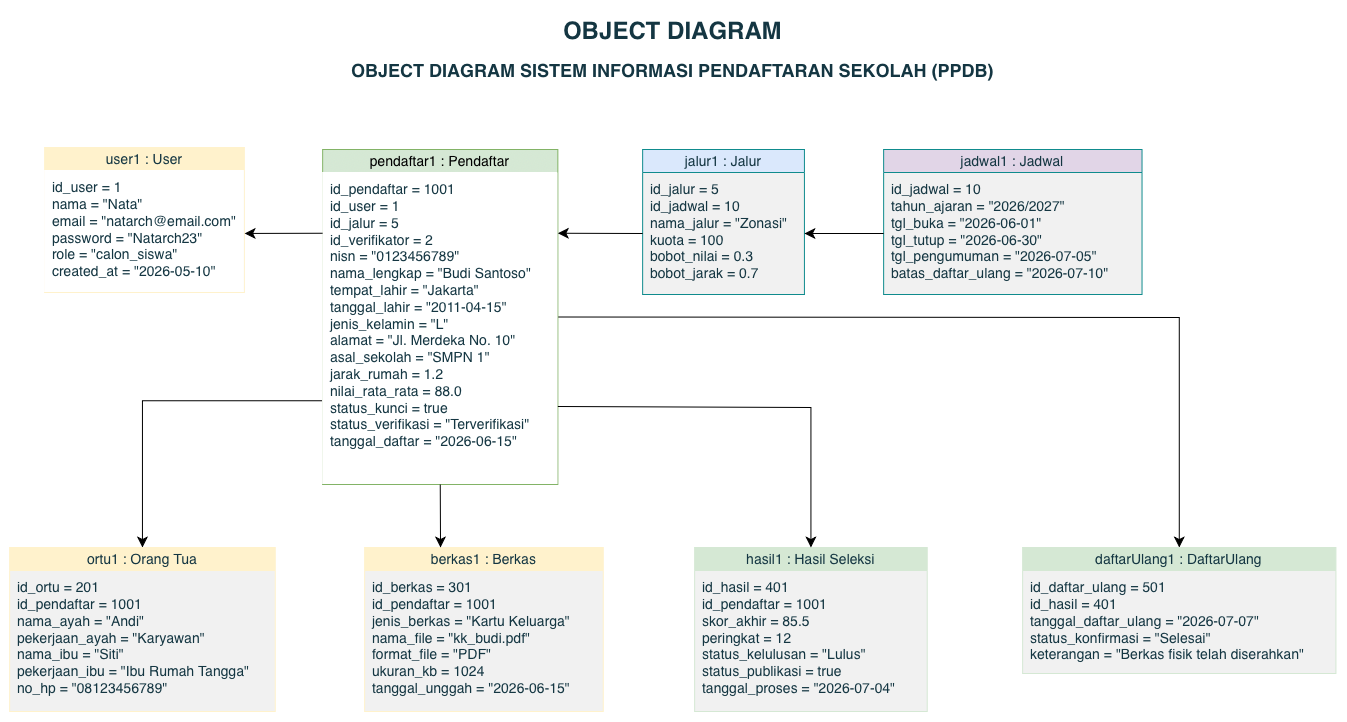

The diagram above was exported from draw.io. Its source (the exported page's mxGraphModel, read from the mxfile embedded in the PNG):
<mxGraphModel dx="1710" dy="1678" grid="1" gridSize="10" guides="1" tooltips="1" connect="1" arrows="1" fold="1" page="1" pageScale="1" pageWidth="827" pageHeight="1169" math="0" shadow="0">
  <root>
    <mxCell id="0" />
    <mxCell id="1" parent="0" />
    <UserObject label="" plantUmlData="{&#10;  &quot;data&quot;: &quot;@startuml\nobject \&quot;jadwal1 : Jadwal\&quot; as jadwal1 {\n  id_jadwal = 10\n  tahun_ajaran = \&quot;2026/2027\&quot;\n  tgl_buka = \&quot;2026-06-01\&quot;\n  tgl_tutup = \&quot;2026-06-30\&quot;\n  tgl_pengumuman = \&quot;2026-07-05\&quot;\n  batas_daftar_ulang = \&quot;2026-07-10\&quot;\n}\n\nobject \&quot;jalur1 : Jalur\&quot; as jalur1 {\n  id_jalur = 5\n  id_jadwal = 10\n  nama_jalur = \&quot;Zonasi\&quot;\n  kuota = 100\n  bobot_nilai = 0.3\n  bobot_jarak = 0.7\n}\n\nobject \&quot;user1 : User\&quot; as user1 {\n  id_user = 1\n  nama = \&quot;Budi\&quot;\n  email = \&quot;budi@email.com\&quot;\n  password = \&quot;***\&quot;\n  role = \&quot;calon_siswa\&quot;\n  created_at = \&quot;2026-05-10\&quot;\n}\n\nobject \&quot;panitia1 : User\&quot; as panitia1 {\n  id_user = 2\n  nama = \&quot;Admin PPDB\&quot;\n  email = \&quot;admin@sekolah.sch.id\&quot;\n  password = \&quot;***\&quot;\n  role = \&quot;panitia\&quot;\n  created_at = \&quot;2026-01-05\&quot;\n}\n\nobject \&quot;pendaftar1 : Pendaftar\&quot; as pendaftar1 {\n  id_pendaftar = 1001\n  id_user = 1\n  id_jalur = 5\n  id_verifikator = 2\n  nisn = \&quot;0123456789\&quot;\n  nama_lengkap = \&quot;Budi Santoso\&quot;\n  tempat_lahir = \&quot;Jakarta\&quot;\n  tanggal_lahir = \&quot;2011-04-15\&quot;\n  jenis_kelamin = \&quot;L\&quot;\n  alamat = \&quot;Jl. Merdeka No. 10\&quot;\n  asal_sekolah = \&quot;SMPN 1\&quot;\n  jarak_rumah = 1.2\n  nilai_rata_rata = 88.0\n  status_kunci = true\n  status_verifikasi = \&quot;Terverifikasi\&quot;\n  tanggal_daftar = \&quot;2026-06-15\&quot;\n}\n\nobject \&quot;ortu1 : Orang Tua\&quot; as ortu1 {\n  id_ortu = 201\n  id_pendaftar = 1001\n  nama_ayah = \&quot;Andi\&quot;\n  pekerjaan_ayah = \&quot;Karyawan\&quot;\n  nama_ibu = \&quot;Siti\&quot;\n  pekerjaan_ibu = \&quot;Ibu Rumah Tangga\&quot;\n  no_hp = \&quot;08123456789\&quot;\n}\n\nobject \&quot;berkas1 : Berkas\&quot; as berkas1 {\n  id_berkas = 301\n  id_pendaftar = 1001\n  jenis_berkas = \&quot;Kartu Keluarga\&quot;\n  nama_file = \&quot;kk_budi.pdf\&quot;\n  format_file = \&quot;PDF\&quot;\n  ukuran_kb = 1024\n  tanggal_unggah = \&quot;2026-06-15\&quot;\n}\n\nobject \&quot;hasil1 : Hasil Seleksi\&quot; as hasil1 {\n  id_hasil = 401\n  id_pendaftar = 1001\n  skor_akhir = 85.5\n  peringkat = 12\n  status_kelulusan = \&quot;Lulus\&quot;\n  status_publikasi = true\n  tanggal_proses = \&quot;2026-07-04\&quot;\n}\n\nobject \&quot;daftarUlang1 : DaftarUlang\&quot; as daftarUlang1 {\n  id_daftar_ulang = 501\n  id_hasil = 401\n  tanggal_daftar_ulang = \&quot;2026-07-07\&quot;\n  status_konfirmasi = \&quot;Selesai\&quot;\n  keterangan = \&quot;Berkas fisik telah diserahkan\&quot;\n}\n\njadwal1 \&quot;1\&quot; -- \&quot;1\&quot; jalur1 : mengatur &gt;\nuser1 \&quot;1\&quot; -- \&quot;1\&quot; pendaftar1 : memiliki &gt;\npanitia1 \&quot;1\&quot; -- \&quot;1\&quot; pendaftar1 : memverifikasi &gt;\njalur1 \&quot;1\&quot; -- \&quot;*\&quot; pendaftar1 : dipilih oleh &lt;\npendaftar1 \&quot;1\&quot; -- \&quot;1\&quot; ortu1 : memiliki &gt;\npendaftar1 \&quot;1\&quot; -- \&quot;1..4\&quot; berkas1 : mengunggah &gt;\npendaftar1 \&quot;1\&quot; -- \&quot;1\&quot; hasil1 : menghasilkan &gt;\nhasil1 \&quot;1\&quot; -- \&quot;1\&quot; daftarUlang1 : dilanjutkan &gt;\n@enduml&quot;,&#10;  &quot;config&quot;: null&#10;}" id="Mnn8orOKmxIfxkp7CLaA-1">
      <mxCell connectable="0" parent="1" style="group;editIcon=1;lockedGroup=0;groupPadding=10;transparentBounds=1;labelBackgroundColor=none;fontColor=#143642;" vertex="1">
        <mxGeometry as="geometry" />
      </mxCell>
    </UserObject>
    <UserObject label="jadwal1 : Jadwal" plantUmlId="obj_0" plantUmlBaseStyle="swimlane;collapsible=0;startSize=23;rounded=0;whiteSpace=wrap;fontStyle=0;fontSize=14;align=center;fillColor=#F1F1F1;swimlaneFillColor=#F1F1F1;strokeColor=#181818;" plantUmlBaseValue="jadwal1 : Jadwal" id="Mnn8orOKmxIfxkp7CLaA-2">
      <mxCell parent="Mnn8orOKmxIfxkp7CLaA-1" style="swimlane;collapsible=0;startSize=23;rounded=0;whiteSpace=wrap;fontStyle=0;fontSize=14;align=center;fillColor=#E1D5E7;swimlaneFillColor=#F1F1F1;strokeColor=#0F8B8D;labelBackgroundColor=none;fontColor=#143642;" vertex="1">
        <mxGeometry height="145" width="258.3871999999999" x="1102.1399999999999" y="172" as="geometry" />
      </mxCell>
    </UserObject>
    <UserObject label="id_jadwal = 10&#10;tahun_ajaran = &quot;2026/2027&quot;&#10;tgl_buka = &quot;2026-06-01&quot;&#10;tgl_tutup = &quot;2026-06-30&quot;&#10;tgl_pengumuman = &quot;2026-07-05&quot;&#10;batas_daftar_ulang = &quot;2026-07-10&quot;" plantUmlId="oattr_1" plantUmlBaseStyle="text;align=left;verticalAlign=top;spacingLeft=6;spacingTop=2;whiteSpace=wrap;fontSize=14;fillColor=none;strokeColor=none;" plantUmlBaseValue="id_jadwal = 10&#10;tahun_ajaran = &quot;2026/2027&quot;&#10;tgl_buka = &quot;2026-06-01&quot;&#10;tgl_tutup = &quot;2026-06-30&quot;&#10;tgl_pengumuman = &quot;2026-07-05&quot;&#10;batas_daftar_ulang = &quot;2026-07-10&quot;" id="Mnn8orOKmxIfxkp7CLaA-3">
      <mxCell parent="Mnn8orOKmxIfxkp7CLaA-2" style="text;align=left;verticalAlign=top;spacingLeft=6;spacingTop=2;whiteSpace=wrap;fontSize=14;fillColor=none;strokeColor=none;labelBackgroundColor=none;fontColor=#143642;" vertex="1">
        <mxGeometry height="122" width="258.3871999999999" y="23" as="geometry" />
      </mxCell>
    </UserObject>
    <UserObject label="jalur1 : Jalur" plantUmlId="obj_2" plantUmlBaseStyle="swimlane;collapsible=0;startSize=23;rounded=0;whiteSpace=wrap;fontStyle=0;fontSize=14;align=center;fillColor=#F1F1F1;swimlaneFillColor=#F1F1F1;strokeColor=#181818;" plantUmlBaseValue="jalur1 : Jalur" id="Mnn8orOKmxIfxkp7CLaA-4">
      <mxCell parent="Mnn8orOKmxIfxkp7CLaA-1" style="swimlane;collapsible=0;startSize=23;rounded=0;whiteSpace=wrap;fontStyle=0;fontSize=14;align=center;fillColor=#DAE8FC;swimlaneFillColor=#F1F1F1;strokeColor=#0F8B8D;labelBackgroundColor=none;fontColor=#143642;" vertex="1">
        <mxGeometry height="145" width="161.789" x="861.1371999999999" y="172" as="geometry" />
      </mxCell>
    </UserObject>
    <UserObject label="id_jalur = 5&#10;id_jadwal = 10&#10;nama_jalur = &quot;Zonasi&quot;&#10;kuota = 100&#10;bobot_nilai = 0.3&#10;bobot_jarak = 0.7" plantUmlId="oattr_3" plantUmlBaseStyle="text;align=left;verticalAlign=top;spacingLeft=6;spacingTop=2;whiteSpace=wrap;fontSize=14;fillColor=none;strokeColor=none;" plantUmlBaseValue="id_jalur = 5&#10;id_jadwal = 10&#10;nama_jalur = &quot;Zonasi&quot;&#10;kuota = 100&#10;bobot_nilai = 0.3&#10;bobot_jarak = 0.7" id="Mnn8orOKmxIfxkp7CLaA-5">
      <mxCell parent="Mnn8orOKmxIfxkp7CLaA-4" style="text;align=left;verticalAlign=top;spacingLeft=6;spacingTop=2;whiteSpace=wrap;fontSize=14;fillColor=none;strokeColor=none;labelBackgroundColor=none;fontColor=#143642;" vertex="1">
        <mxGeometry height="122" width="161.789" y="23" as="geometry" />
      </mxCell>
    </UserObject>
    <UserObject label="user1 : User" plantUmlId="obj_4" plantUmlBaseStyle="swimlane;collapsible=0;startSize=23;rounded=0;whiteSpace=wrap;fontStyle=0;fontSize=14;align=center;fillColor=#F1F1F1;swimlaneFillColor=#F1F1F1;strokeColor=#181818;" plantUmlBaseValue="user1 : User" id="Mnn8orOKmxIfxkp7CLaA-6">
      <mxCell parent="Mnn8orOKmxIfxkp7CLaA-1" style="swimlane;collapsible=0;startSize=23;rounded=0;whiteSpace=wrap;fontStyle=0;fontSize=14;align=center;fillColor=#FFF2CC;swimlaneFillColor=#F1F1F1;strokeColor=#FFF2CC;labelBackgroundColor=none;fontColor=#143642;" vertex="1">
        <mxGeometry height="145" width="199.71" x="263.14" y="170" as="geometry" />
      </mxCell>
    </UserObject>
    <UserObject label="id_user = 1&#10;nama = &quot;Nata&quot;&#10;email = &quot;natarch@email.com&quot;&#10;password = &quot;Natarch23&quot;&#10;role = &quot;calon_siswa&quot;&#10;created_at = &quot;2026-05-10&quot;" plantUmlId="oattr_5" plantUmlBaseStyle="text;align=left;verticalAlign=top;spacingLeft=6;spacingTop=2;whiteSpace=wrap;fontSize=14;fillColor=none;strokeColor=none;" plantUmlBaseValue="id_user = 1&#10;nama = &quot;Budi&quot;&#10;email = &quot;budi@email.com&quot;&#10;password = &quot;***&quot;&#10;role = &quot;calon_siswa&quot;&#10;created_at = &quot;2026-05-10&quot;" id="Mnn8orOKmxIfxkp7CLaA-7">
      <mxCell parent="Mnn8orOKmxIfxkp7CLaA-6" style="text;align=left;verticalAlign=top;spacingLeft=6;spacingTop=2;whiteSpace=wrap;fontSize=14;fillColor=default;strokeColor=none;labelBackgroundColor=none;fontColor=#143642;" vertex="1">
        <mxGeometry height="122" width="199.71439999999993" y="23" as="geometry" />
      </mxCell>
    </UserObject>
    <mxCell id="Mnn8orOKmxIfxkp7CLaA-28" edge="1" parent="Mnn8orOKmxIfxkp7CLaA-1" source="Mnn8orOKmxIfxkp7CLaA-10" style="edgeStyle=none;curved=0;rounded=0;orthogonalLoop=1;jettySize=auto;html=1;exitX=1;exitY=0.5;exitDx=0;exitDy=0;entryX=0.5;entryY=0;entryDx=0;entryDy=0;strokeColor=#000000;fontSize=12;fontColor=default;startSize=8;endSize=8;labelBackgroundColor=none;" target="Mnn8orOKmxIfxkp7CLaA-18">
      <mxGeometry relative="1" x="-0.0064" as="geometry">
        <Array as="points">
          <mxPoint x="1397.7800000000002" y="340" />
        </Array>
      </mxGeometry>
    </mxCell>
    <mxCell id="Mnn8orOKmxIfxkp7CLaA-29" edge="1" parent="Mnn8orOKmxIfxkp7CLaA-1" source="Mnn8orOKmxIfxkp7CLaA-10" style="edgeStyle=none;curved=0;rounded=0;orthogonalLoop=1;jettySize=auto;html=1;exitX=0;exitY=0.75;exitDx=0;exitDy=0;entryX=0.5;entryY=0;entryDx=0;entryDy=0;strokeColor=light-dark(#000000,#000000);fontSize=12;fontColor=default;startSize=8;endSize=8;labelBackgroundColor=none;" target="Mnn8orOKmxIfxkp7CLaA-12">
      <mxGeometry relative="1" as="geometry">
        <Array as="points">
          <mxPoint x="360.95" y="423.25" />
        </Array>
      </mxGeometry>
    </mxCell>
    <UserObject label="pendaftar1 : Pendaftar" plantUmlId="obj_8" plantUmlBaseStyle="swimlane;collapsible=0;startSize=23;rounded=0;whiteSpace=wrap;fontStyle=0;fontSize=14;align=center;fillColor=#F1F1F1;swimlaneFillColor=#F1F1F1;strokeColor=#181818;" plantUmlBaseValue="pendaftar1 : Pendaftar" id="Mnn8orOKmxIfxkp7CLaA-10">
      <mxCell parent="Mnn8orOKmxIfxkp7CLaA-1" style="swimlane;collapsible=0;startSize=23;rounded=0;whiteSpace=wrap;fontStyle=0;fontSize=14;align=center;fillColor=#D5E8D4;swimlaneFillColor=#F1F1F1;strokeColor=#82b366;labelBackgroundColor=none;gradientColor=#D5E8D4;" vertex="1">
        <mxGeometry height="335" width="235.2206" x="541.1387999999998" y="172" as="geometry" />
      </mxCell>
    </UserObject>
    <UserObject label="id_pendaftar = 1001&#10;id_user = 1&#10;id_jalur = 5&#10;id_verifikator = 2&#10;nisn = &quot;0123456789&quot;&#10;nama_lengkap = &quot;Budi Santoso&quot;&#10;tempat_lahir = &quot;Jakarta&quot;&#10;tanggal_lahir = &quot;2011-04-15&quot;&#10;jenis_kelamin = &quot;L&quot;&#10;alamat = &quot;Jl. Merdeka No. 10&quot;&#10;asal_sekolah = &quot;SMPN 1&quot;&#10;jarak_rumah = 1.2&#10;nilai_rata_rata = 88.0&#10;status_kunci = true&#10;status_verifikasi = &quot;Terverifikasi&quot;&#10;tanggal_daftar = &quot;2026-06-15&quot;" plantUmlId="oattr_9" plantUmlBaseStyle="text;align=left;verticalAlign=top;spacingLeft=6;spacingTop=2;whiteSpace=wrap;fontSize=14;fillColor=none;strokeColor=none;" plantUmlBaseValue="id_pendaftar = 1001&#10;id_user = 1&#10;id_jalur = 5&#10;id_verifikator = 2&#10;nisn = &quot;0123456789&quot;&#10;nama_lengkap = &quot;Budi Santoso&quot;&#10;tempat_lahir = &quot;Jakarta&quot;&#10;tanggal_lahir = &quot;2011-04-15&quot;&#10;jenis_kelamin = &quot;L&quot;&#10;alamat = &quot;Jl. Merdeka No. 10&quot;&#10;asal_sekolah = &quot;SMPN 1&quot;&#10;jarak_rumah = 1.2&#10;nilai_rata_rata = 88.0&#10;status_kunci = true&#10;status_verifikasi = &quot;Terverifikasi&quot;&#10;tanggal_daftar = &quot;2026-06-15&quot;" id="Mnn8orOKmxIfxkp7CLaA-11">
      <mxCell parent="Mnn8orOKmxIfxkp7CLaA-10" style="text;align=left;verticalAlign=top;spacingLeft=6;spacingTop=2;whiteSpace=wrap;fontSize=14;fillColor=default;strokeColor=none;labelBackgroundColor=none;fontColor=#143642;fillStyle=auto;gradientColor=none;" vertex="1">
        <mxGeometry height="312" width="235.22" y="23" as="geometry" />
      </mxCell>
    </UserObject>
    <UserObject label="ortu1 : Orang Tua" plantUmlId="obj_10" plantUmlBaseStyle="swimlane;collapsible=0;startSize=23;rounded=0;whiteSpace=wrap;fontStyle=0;fontSize=14;align=center;fillColor=#F1F1F1;swimlaneFillColor=#F1F1F1;strokeColor=#181818;" plantUmlBaseValue="ortu1 : Orang Tua" id="Mnn8orOKmxIfxkp7CLaA-12">
      <mxCell parent="Mnn8orOKmxIfxkp7CLaA-1" style="swimlane;collapsible=0;startSize=23;rounded=0;whiteSpace=wrap;fontStyle=0;fontSize=14;align=center;fillColor=#FFF2CC;swimlaneFillColor=#F1F1F1;strokeColor=#FFF2CC;labelBackgroundColor=none;fontColor=#143642;" vertex="1">
        <mxGeometry height="164" width="265.61310000000003" x="228.13939999999968" y="570" as="geometry" />
      </mxCell>
    </UserObject>
    <UserObject label="id_ortu = 201&#10;id_pendaftar = 1001&#10;nama_ayah = &quot;Andi&quot;&#10;pekerjaan_ayah = &quot;Karyawan&quot;&#10;nama_ibu = &quot;Siti&quot;&#10;pekerjaan_ibu = &quot;Ibu Rumah Tangga&quot;&#10;no_hp = &quot;08123456789&quot;" plantUmlId="oattr_11" plantUmlBaseStyle="text;align=left;verticalAlign=top;spacingLeft=6;spacingTop=2;whiteSpace=wrap;fontSize=14;fillColor=none;strokeColor=none;" plantUmlBaseValue="id_ortu = 201&#10;id_pendaftar = 1001&#10;nama_ayah = &quot;Andi&quot;&#10;pekerjaan_ayah = &quot;Karyawan&quot;&#10;nama_ibu = &quot;Siti&quot;&#10;pekerjaan_ibu = &quot;Ibu Rumah Tangga&quot;&#10;no_hp = &quot;08123456789&quot;" id="Mnn8orOKmxIfxkp7CLaA-13">
      <mxCell parent="Mnn8orOKmxIfxkp7CLaA-12" style="text;align=left;verticalAlign=top;spacingLeft=6;spacingTop=2;whiteSpace=wrap;fontSize=14;fillColor=none;strokeColor=none;labelBackgroundColor=none;fontColor=#143642;" vertex="1">
        <mxGeometry height="141" width="265.61310000000003" y="23" as="geometry" />
      </mxCell>
    </UserObject>
    <UserObject label="berkas1 : Berkas" plantUmlId="obj_12" plantUmlBaseStyle="swimlane;collapsible=0;startSize=23;rounded=0;whiteSpace=wrap;fontStyle=0;fontSize=14;align=center;fillColor=#F1F1F1;swimlaneFillColor=#F1F1F1;strokeColor=#181818;" plantUmlBaseValue="berkas1 : Berkas" id="Mnn8orOKmxIfxkp7CLaA-14">
      <mxCell parent="Mnn8orOKmxIfxkp7CLaA-1" style="swimlane;collapsible=0;startSize=23;rounded=0;whiteSpace=wrap;fontStyle=0;fontSize=14;align=center;fillColor=#FFF2CC;swimlaneFillColor=#F1F1F1;strokeColor=#FFF2CC;labelBackgroundColor=none;fontColor=#143642;" vertex="1">
        <mxGeometry height="164" width="238.61789999999993" x="583.1424999999997" y="570" as="geometry" />
      </mxCell>
    </UserObject>
    <UserObject label="id_berkas = 301&#10;id_pendaftar = 1001&#10;jenis_berkas = &quot;Kartu Keluarga&quot;&#10;nama_file = &quot;kk_budi.pdf&quot;&#10;format_file = &quot;PDF&quot;&#10;ukuran_kb = 1024&#10;tanggal_unggah = &quot;2026-06-15&quot;" plantUmlId="oattr_13" plantUmlBaseStyle="text;align=left;verticalAlign=top;spacingLeft=6;spacingTop=2;whiteSpace=wrap;fontSize=14;fillColor=none;strokeColor=none;" plantUmlBaseValue="id_berkas = 301&#10;id_pendaftar = 1001&#10;jenis_berkas = &quot;Kartu Keluarga&quot;&#10;nama_file = &quot;kk_budi.pdf&quot;&#10;format_file = &quot;PDF&quot;&#10;ukuran_kb = 1024&#10;tanggal_unggah = &quot;2026-06-15&quot;" id="Mnn8orOKmxIfxkp7CLaA-15">
      <mxCell parent="Mnn8orOKmxIfxkp7CLaA-14" style="text;align=left;verticalAlign=top;spacingLeft=6;spacingTop=2;whiteSpace=wrap;fontSize=14;fillColor=none;strokeColor=none;labelBackgroundColor=none;fontColor=#143642;" vertex="1">
        <mxGeometry height="141" width="238.61789999999993" y="23" as="geometry" />
      </mxCell>
    </UserObject>
    <UserObject label="hasil1 : Hasil Seleksi" plantUmlId="obj_14" plantUmlBaseStyle="swimlane;collapsible=0;startSize=23;rounded=0;whiteSpace=wrap;fontStyle=0;fontSize=14;align=center;fillColor=#F1F1F1;swimlaneFillColor=#F1F1F1;strokeColor=#181818;" plantUmlBaseValue="hasil1 : Hasil Seleksi" id="Mnn8orOKmxIfxkp7CLaA-16">
      <mxCell parent="Mnn8orOKmxIfxkp7CLaA-1" style="swimlane;collapsible=0;startSize=23;rounded=0;whiteSpace=wrap;fontStyle=0;fontSize=14;align=center;fillColor=#D5E8D4;swimlaneFillColor=#F1F1F1;strokeColor=#D5E8D4;labelBackgroundColor=none;fontColor=#143642;" vertex="1">
        <mxGeometry height="164" width="232.5747999999999" x="913.1403999999997" y="570" as="geometry" />
      </mxCell>
    </UserObject>
    <UserObject label="id_hasil = 401&#10;id_pendaftar = 1001&#10;skor_akhir = 85.5&#10;peringkat = 12&#10;status_kelulusan = &quot;Lulus&quot;&#10;status_publikasi = true&#10;tanggal_proses = &quot;2026-07-04&quot;" plantUmlId="oattr_15" plantUmlBaseStyle="text;align=left;verticalAlign=top;spacingLeft=6;spacingTop=2;whiteSpace=wrap;fontSize=14;fillColor=none;strokeColor=none;" plantUmlBaseValue="id_hasil = 401&#10;id_pendaftar = 1001&#10;skor_akhir = 85.5&#10;peringkat = 12&#10;status_kelulusan = &quot;Lulus&quot;&#10;status_publikasi = true&#10;tanggal_proses = &quot;2026-07-04&quot;" id="Mnn8orOKmxIfxkp7CLaA-17">
      <mxCell parent="Mnn8orOKmxIfxkp7CLaA-16" style="text;align=left;verticalAlign=top;spacingLeft=6;spacingTop=2;whiteSpace=wrap;fontSize=14;fillColor=none;strokeColor=none;labelBackgroundColor=none;fontColor=#143642;" vertex="1">
        <mxGeometry height="141" width="232.5747999999999" y="23" as="geometry" />
      </mxCell>
    </UserObject>
    <UserObject label="daftarUlang1 : DaftarUlang" plantUmlId="obj_16" plantUmlBaseStyle="swimlane;collapsible=0;startSize=23;rounded=0;whiteSpace=wrap;fontStyle=0;fontSize=14;align=center;fillColor=#F1F1F1;swimlaneFillColor=#F1F1F1;strokeColor=#181818;" plantUmlBaseValue="daftarUlang1 : DaftarUlang" id="Mnn8orOKmxIfxkp7CLaA-18">
      <mxCell parent="Mnn8orOKmxIfxkp7CLaA-1" style="swimlane;collapsible=0;startSize=23;rounded=0;whiteSpace=wrap;fontStyle=0;fontSize=14;align=center;fillColor=#D5E8D4;swimlaneFillColor=#F1F1F1;strokeColor=#D5E8D4;labelBackgroundColor=none;fontColor=#143642;" vertex="1">
        <mxGeometry height="126" width="313.2936999999999" x="1241.1351999999993" y="570" as="geometry" />
      </mxCell>
    </UserObject>
    <UserObject label="id_daftar_ulang = 501&#10;id_hasil = 401&#10;tanggal_daftar_ulang = &quot;2026-07-07&quot;&#10;status_konfirmasi = &quot;Selesai&quot;&#10;keterangan = &quot;Berkas fisik telah diserahkan&quot;" plantUmlId="oattr_17" plantUmlBaseStyle="text;align=left;verticalAlign=top;spacingLeft=6;spacingTop=2;whiteSpace=wrap;fontSize=14;fillColor=none;strokeColor=none;" plantUmlBaseValue="id_daftar_ulang = 501&#10;id_hasil = 401&#10;tanggal_daftar_ulang = &quot;2026-07-07&quot;&#10;status_konfirmasi = &quot;Selesai&quot;&#10;keterangan = &quot;Berkas fisik telah diserahkan&quot;" id="Mnn8orOKmxIfxkp7CLaA-19">
      <mxCell parent="Mnn8orOKmxIfxkp7CLaA-18" style="text;align=left;verticalAlign=top;spacingLeft=6;spacingTop=2;whiteSpace=wrap;fontSize=14;fillColor=none;strokeColor=none;labelBackgroundColor=none;fontColor=#143642;" vertex="1">
        <mxGeometry height="103" width="313.2936999999999" y="23" as="geometry" />
      </mxCell>
    </UserObject>
    <mxCell id="Mnn8orOKmxIfxkp7CLaA-23" edge="1" parent="Mnn8orOKmxIfxkp7CLaA-1" source="Mnn8orOKmxIfxkp7CLaA-10" style="edgeStyle=none;curved=1;rounded=0;curveGeometry=1;orthogonalLoop=1;jettySize=auto;html=1;exitX=0;exitY=0.25;exitDx=0;exitDy=0;strokeColor=light-dark(#000000,#000000);fontSize=12;fontColor=default;startSize=8;endSize=8;labelBackgroundColor=none;">
      <mxGeometry relative="1" as="geometry">
        <mxPoint x="463.14" y="255.95" as="targetPoint" />
      </mxGeometry>
    </mxCell>
    <mxCell id="Mnn8orOKmxIfxkp7CLaA-24" edge="1" parent="Mnn8orOKmxIfxkp7CLaA-1" source="Mnn8orOKmxIfxkp7CLaA-5" style="edgeStyle=none;curved=1;rounded=0;curveGeometry=1;orthogonalLoop=1;jettySize=auto;html=1;exitX=0;exitY=0.5;exitDx=0;exitDy=0;entryX=1;entryY=0.25;entryDx=0;entryDy=0;strokeColor=#000000;fontSize=12;fontColor=default;startSize=8;endSize=8;labelBackgroundColor=none;" target="Mnn8orOKmxIfxkp7CLaA-10">
      <mxGeometry relative="1" as="geometry" />
    </mxCell>
    <mxCell id="Mnn8orOKmxIfxkp7CLaA-25" edge="1" parent="Mnn8orOKmxIfxkp7CLaA-1" source="Mnn8orOKmxIfxkp7CLaA-3" style="edgeStyle=none;curved=1;rounded=0;curveGeometry=1;orthogonalLoop=1;jettySize=auto;html=1;exitX=0;exitY=0.5;exitDx=0;exitDy=0;entryX=1;entryY=0.5;entryDx=0;entryDy=0;strokeColor=#000000;fontSize=12;fontColor=default;startSize=8;endSize=8;labelBackgroundColor=none;" target="Mnn8orOKmxIfxkp7CLaA-5">
      <mxGeometry relative="1" as="geometry" />
    </mxCell>
    <mxCell id="Mnn8orOKmxIfxkp7CLaA-26" edge="1" parent="Mnn8orOKmxIfxkp7CLaA-1" source="Mnn8orOKmxIfxkp7CLaA-10" style="edgeStyle=none;curved=1;rounded=0;curveGeometry=1;orthogonalLoop=1;jettySize=auto;html=1;exitX=0.5;exitY=1;exitDx=0;exitDy=0;strokeColor=light-dark(#000000,#000000);fontSize=12;fontColor=default;startSize=8;endSize=8;labelBackgroundColor=none;">
      <mxGeometry relative="1" as="geometry">
        <mxPoint x="659.02" y="570" as="targetPoint" />
      </mxGeometry>
    </mxCell>
    <mxCell id="Mnn8orOKmxIfxkp7CLaA-27" edge="1" parent="Mnn8orOKmxIfxkp7CLaA-1" source="Mnn8orOKmxIfxkp7CLaA-11" style="edgeStyle=none;curved=0;rounded=0;orthogonalLoop=1;jettySize=auto;html=1;exitX=1;exitY=0.75;exitDx=0;exitDy=0;entryX=0.5;entryY=0;entryDx=0;entryDy=0;strokeColor=#000000;fontSize=12;fontColor=default;startSize=8;endSize=8;labelBackgroundColor=none;" target="Mnn8orOKmxIfxkp7CLaA-16">
      <mxGeometry relative="1" x="-0.0078" as="geometry">
        <Array as="points">
          <mxPoint x="1029.4299999999998" y="430" />
        </Array>
      </mxGeometry>
    </mxCell>
    <mxCell id="Mnn8orOKmxIfxkp7CLaA-54" parent="1" style="text;align=center;fontStyle=1;verticalAlign=middle;spacingLeft=3;spacingRight=3;strokeColor=none;rotatable=0;points=[[0,0.5],[1,0.5]];portConstraint=eastwest;html=1;fontColor=#143642;" value="&lt;h1&gt;OBJECT DIAGRAM&lt;/h1&gt;" vertex="1">
      <mxGeometry height="26" width="138.71" x="821.93" y="40" as="geometry" />
    </mxCell>
    <mxCell id="Mnn8orOKmxIfxkp7CLaA-55" parent="1" style="text;align=center;fontStyle=1;verticalAlign=middle;spacingLeft=3;spacingRight=3;strokeColor=none;rotatable=0;points=[[0,0.5],[1,0.5]];portConstraint=eastwest;html=1;fontColor=#143642;" value="&lt;h2&gt;OBJECT DIAGRAM SISTEM INFORMASI PENDAFTARAN SEKOLAH (PPDB)&lt;/h2&gt;" vertex="1">
      <mxGeometry height="26" width="138.71" x="821.9300000000001" y="80" as="geometry" />
    </mxCell>
  </root>
</mxGraphModel>